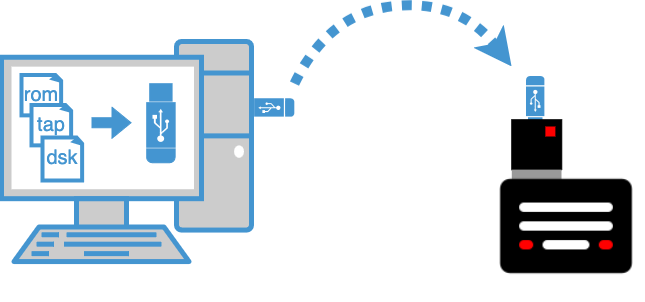

The diagram above was exported from draw.io. Its source (the exported page's mxGraphModel, read from the mxfile embedded in the PNG):
<mxGraphModel dx="1062" dy="722" grid="0" gridSize="10" guides="1" tooltips="1" connect="1" arrows="1" fold="1" page="1" pageScale="1" pageWidth="827" pageHeight="1169" math="0" shadow="0">
  <root>
    <mxCell id="0" />
    <mxCell id="1" parent="0" />
    <mxCell id="fiwDCwkEpMJZQCPjY5yn-35" value="" style="pointerEvents=1;shadow=0;dashed=0;html=1;strokeColor=none;fillColor=#4495D1;labelPosition=center;verticalLabelPosition=bottom;verticalAlign=top;align=center;outlineConnect=0;shape=mxgraph.veeam.usb;flipH=1;rotation=0;" vertex="1" parent="1">
      <mxGeometry x="260.00000000000006" y="116.79999999999998" width="52.8" height="18.4" as="geometry" />
    </mxCell>
    <mxCell id="fiwDCwkEpMJZQCPjY5yn-32" value="" style="pointerEvents=1;shadow=0;dashed=0;html=1;strokeColor=none;fillColor=#4495D1;labelPosition=center;verticalLabelPosition=bottom;verticalAlign=top;align=center;outlineConnect=0;shape=mxgraph.veeam.usb;flipH=1;rotation=-90;" vertex="1" parent="1">
      <mxGeometry x="527.2" y="111.6" width="52.8" height="18.4" as="geometry" />
    </mxCell>
    <mxCell id="fiwDCwkEpMJZQCPjY5yn-2" value="" style="fontColor=#0066CC;verticalAlign=top;verticalLabelPosition=bottom;labelPosition=center;align=center;html=1;outlineConnect=0;fillColor=#CCCCCC;strokeColor=#4495D0;gradientColor=none;gradientDirection=north;strokeWidth=2;shape=mxgraph.networks.pc;flipH=1;" vertex="1" parent="1">
      <mxGeometry x="20" y="60" width="250" height="220" as="geometry" />
    </mxCell>
    <mxCell id="fiwDCwkEpMJZQCPjY5yn-5" value="&lt;font style=&quot;font-size: 20px;&quot;&gt;rom&lt;/font&gt;" style="whiteSpace=wrap;html=1;shape=mxgraph.basic.document;strokeColor=#4495D0;fillColor=#FFFFFF;fontColor=#4495D0;strokeWidth=4;" vertex="1" parent="1">
      <mxGeometry x="40" y="93.6" width="40" height="40.4" as="geometry" />
    </mxCell>
    <mxCell id="fiwDCwkEpMJZQCPjY5yn-12" value="" style="pointerEvents=1;shadow=0;dashed=0;html=1;strokeColor=light-dark(#4394d0, #ededed);fillColor=#4495D1;labelPosition=center;verticalLabelPosition=bottom;verticalAlign=top;align=center;outlineConnect=0;shape=mxgraph.veeam.usb;flipH=1;rotation=90;" vertex="1" parent="1">
      <mxGeometry x="140" y="127.60000000000002" width="79" height="28.4" as="geometry" />
    </mxCell>
    <mxCell id="fiwDCwkEpMJZQCPjY5yn-16" value="&lt;font style=&quot;font-size: 20px;&quot;&gt;tap&lt;/font&gt;" style="whiteSpace=wrap;html=1;shape=mxgraph.basic.document;strokeColor=#4495D0;fillColor=#FFFFFF;fontColor=#4495D0;strokeWidth=4;" vertex="1" parent="1">
      <mxGeometry x="50" y="123.6" width="40" height="40.4" as="geometry" />
    </mxCell>
    <mxCell id="fiwDCwkEpMJZQCPjY5yn-18" value="&lt;font style=&quot;font-size: 20px;&quot;&gt;dsk&lt;/font&gt;" style="whiteSpace=wrap;html=1;shape=mxgraph.basic.document;strokeColor=#4495D0;fillColor=#FFFFFF;fontColor=#4495D0;strokeWidth=4;" vertex="1" parent="1">
      <mxGeometry x="61" y="156" width="40" height="43" as="geometry" />
    </mxCell>
    <mxCell id="fiwDCwkEpMJZQCPjY5yn-19" value="" style="shape=flexArrow;endArrow=classic;html=1;rounded=0;fillColor=#4495D0;strokeColor=#4495D0;" edge="1" parent="1">
      <mxGeometry width="50" height="50" relative="1" as="geometry">
        <mxPoint x="110" y="141.3" as="sourcePoint" />
        <mxPoint x="150" y="141.3" as="targetPoint" />
      </mxGeometry>
    </mxCell>
    <mxCell id="fiwDCwkEpMJZQCPjY5yn-23" value="" style="group" vertex="1" connectable="0" parent="1">
      <mxGeometry x="530.28125" y="252.03125" width="132.90875" height="67.96875" as="geometry" />
    </mxCell>
    <mxCell id="fiwDCwkEpMJZQCPjY5yn-22" value="" style="ellipse;whiteSpace=wrap;html=1;aspect=fixed;strokeColor=none;fillColor=#FF0000;" vertex="1" parent="fiwDCwkEpMJZQCPjY5yn-23">
      <mxGeometry x="79.71999999999998" width="23.4375" height="23.4375" as="geometry" />
    </mxCell>
    <mxCell id="fiwDCwkEpMJZQCPjY5yn-21" value="" style="ellipse;whiteSpace=wrap;html=1;aspect=fixed;strokeColor=none;fillColor=#FF0000;" vertex="1" parent="fiwDCwkEpMJZQCPjY5yn-23">
      <mxGeometry width="23.4375" height="23.4375" as="geometry" />
    </mxCell>
    <mxCell id="fiwDCwkEpMJZQCPjY5yn-25" value="" style="whiteSpace=wrap;html=1;aspect=fixed;fillColor=#000000;" vertex="1" parent="1">
      <mxGeometry x="530.28" y="138.2" width="50" height="50" as="geometry" />
    </mxCell>
    <mxCell id="fiwDCwkEpMJZQCPjY5yn-26" value="" style="whiteSpace=wrap;html=1;aspect=fixed;fillColor=#FF0000;strokeColor=none;" vertex="1" parent="1">
      <mxGeometry x="563.88" y="145" width="10" height="10" as="geometry" />
    </mxCell>
    <mxCell id="fiwDCwkEpMJZQCPjY5yn-31" value="" style="rounded=0;whiteSpace=wrap;html=1;strokeColor=#4495D0;fillColor=#4495D0;" vertex="1" parent="1">
      <mxGeometry x="169.5" y="106.80000000000001" width="20" height="10" as="geometry" />
    </mxCell>
    <mxCell id="fiwDCwkEpMJZQCPjY5yn-34" value="" style="rounded=0;whiteSpace=wrap;html=1;strokeColor=none;fillColor=#999999;" vertex="1" parent="1">
      <mxGeometry x="530.28" y="188.2" width="49.72" height="10" as="geometry" />
    </mxCell>
    <mxCell id="fiwDCwkEpMJZQCPjY5yn-36" value="" style="curved=1;endArrow=classic;html=1;rounded=0;strokeWidth=10;strokeColor=#4495D0;flowAnimation=0;dashed=1;dashPattern=1 1;" edge="1" parent="1">
      <mxGeometry width="50" height="50" relative="1" as="geometry">
        <mxPoint x="313" y="102" as="sourcePoint" />
        <mxPoint x="530" y="85" as="targetPoint" />
        <Array as="points">
          <mxPoint x="347" y="31" />
          <mxPoint x="479" y="18" />
        </Array>
      </mxGeometry>
    </mxCell>
    <mxCell id="fiwDCwkEpMJZQCPjY5yn-20" value="" style="shape=image;html=1;verticalAlign=top;verticalLabelPosition=bottom;labelBackgroundColor=#ffffff;imageAspect=0;aspect=fixed;image=https://cdn0.iconfinder.com/data/icons/phosphor-fill-vol-3/256/keyboard-fill-128.png" vertex="1" parent="1">
      <mxGeometry x="510" y="170" width="150" height="150" as="geometry" />
    </mxCell>
  </root>
</mxGraphModel>